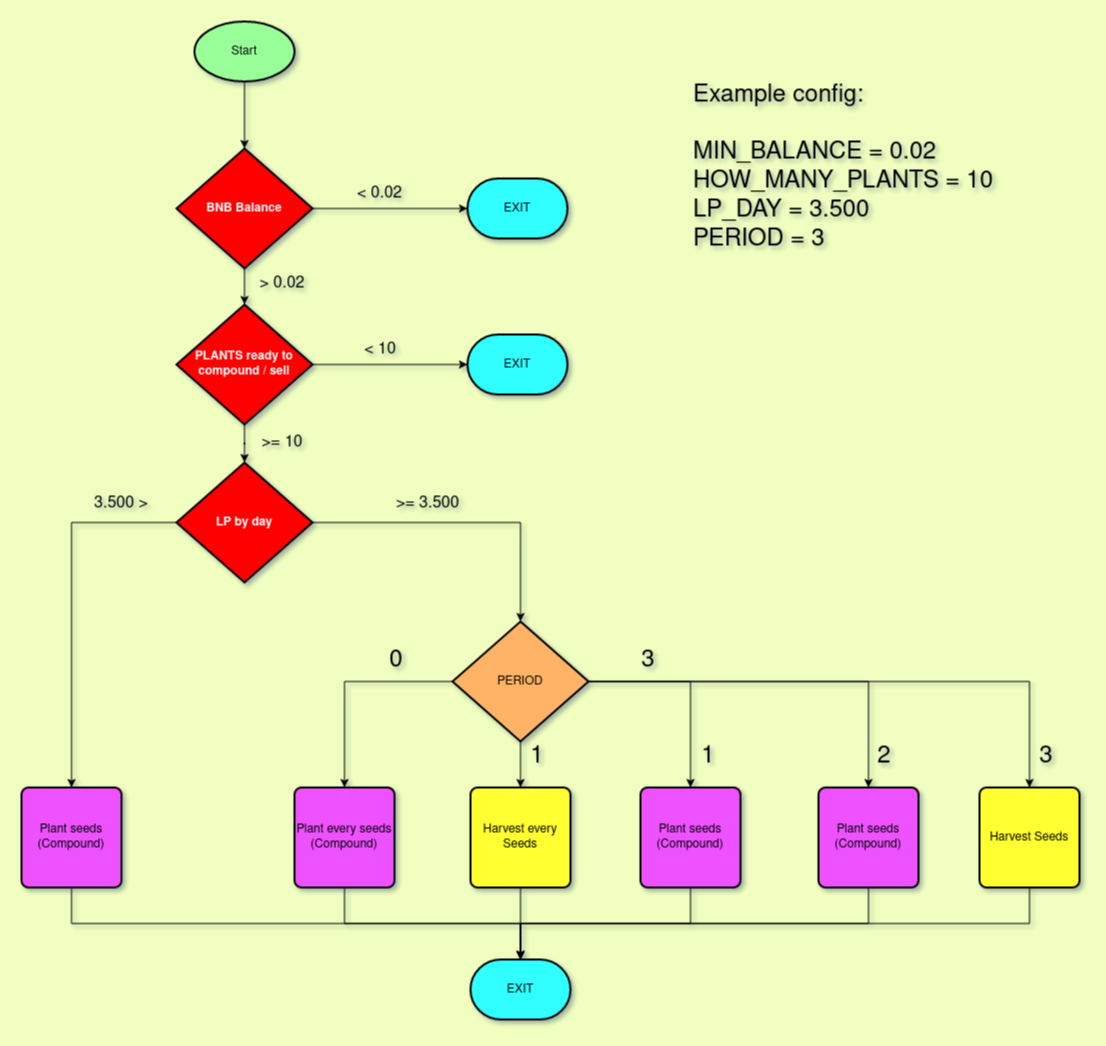

The diagram above was exported from draw.io. Its source (the exported page's mxGraphModel, read from the mxfile embedded in the PNG):
<mxGraphModel dx="711" dy="349" grid="0" gridSize="10" guides="1" tooltips="1" connect="1" arrows="1" fold="1" page="0" pageScale="1" pageWidth="827" pageHeight="1169" background="#F0FFBF" math="0" shadow="1">
  <root>
    <mxCell id="0" />
    <mxCell id="1" parent="0" />
    <mxCell id="DQQ6fDPaoFs2A1eNPPXL-1" value="Start" style="strokeWidth=2;html=1;shape=mxgraph.flowchart.start_1;whiteSpace=wrap;fillColor=#99FF99;" parent="1" vertex="1">
      <mxGeometry x="364" y="185" width="100" height="60" as="geometry" />
    </mxCell>
    <mxCell id="DQQ6fDPaoFs2A1eNPPXL-2" value="EXIT" style="strokeWidth=2;html=1;shape=mxgraph.flowchart.terminator;whiteSpace=wrap;fillColor=#33FFFF;" parent="1" vertex="1">
      <mxGeometry x="640" y="1123" width="100" height="60" as="geometry" />
    </mxCell>
    <mxCell id="DQQ6fDPaoFs2A1eNPPXL-25" style="edgeStyle=orthogonalEdgeStyle;rounded=0;orthogonalLoop=1;jettySize=auto;html=1;exitX=1;exitY=0.5;exitDx=0;exitDy=0;exitPerimeter=0;strokeColor=default;" parent="1" source="DQQ6fDPaoFs2A1eNPPXL-3" target="DQQ6fDPaoFs2A1eNPPXL-6" edge="1">
      <mxGeometry relative="1" as="geometry" />
    </mxCell>
    <mxCell id="plrcnj9vJWccT-qy632l-32" style="edgeStyle=orthogonalEdgeStyle;rounded=0;orthogonalLoop=1;jettySize=auto;html=1;exitX=0.5;exitY=1;exitDx=0;exitDy=0;exitPerimeter=0;entryX=0.5;entryY=0;entryDx=0;entryDy=0;entryPerimeter=0;fontSize=16;" parent="1" source="DQQ6fDPaoFs2A1eNPPXL-3" target="plrcnj9vJWccT-qy632l-9" edge="1">
      <mxGeometry relative="1" as="geometry" />
    </mxCell>
    <mxCell id="DQQ6fDPaoFs2A1eNPPXL-3" value="&lt;b&gt;&lt;font color=&quot;#fffffffff&quot;&gt;BNB Balance&lt;/font&gt;&lt;/b&gt;" style="strokeWidth=2;html=1;shape=mxgraph.flowchart.decision;whiteSpace=wrap;fillColor=#FF0000;" parent="1" vertex="1">
      <mxGeometry x="346" y="312" width="136" height="120" as="geometry" />
    </mxCell>
    <mxCell id="DQQ6fDPaoFs2A1eNPPXL-5" value="" style="endArrow=classic;html=1;rounded=0;" parent="1" source="DQQ6fDPaoFs2A1eNPPXL-1" target="DQQ6fDPaoFs2A1eNPPXL-3" edge="1">
      <mxGeometry width="50" height="50" relative="1" as="geometry">
        <mxPoint x="430" y="415" as="sourcePoint" />
        <mxPoint x="440" y="485" as="targetPoint" />
      </mxGeometry>
    </mxCell>
    <mxCell id="DQQ6fDPaoFs2A1eNPPXL-6" value="EXIT" style="strokeWidth=2;html=1;shape=mxgraph.flowchart.terminator;whiteSpace=wrap;fillColor=#33FFFF;" parent="1" vertex="1">
      <mxGeometry x="637" y="342" width="100" height="60" as="geometry" />
    </mxCell>
    <mxCell id="DQQ6fDPaoFs2A1eNPPXL-39" style="edgeStyle=orthogonalEdgeStyle;rounded=0;orthogonalLoop=1;jettySize=auto;html=1;exitX=0;exitY=0.5;exitDx=0;exitDy=0;exitPerimeter=0;strokeColor=default;" parent="1" source="DQQ6fDPaoFs2A1eNPPXL-31" target="DQQ6fDPaoFs2A1eNPPXL-34" edge="1">
      <mxGeometry relative="1" as="geometry" />
    </mxCell>
    <mxCell id="DQQ6fDPaoFs2A1eNPPXL-40" style="edgeStyle=orthogonalEdgeStyle;rounded=0;orthogonalLoop=1;jettySize=auto;html=1;exitX=0.5;exitY=1;exitDx=0;exitDy=0;exitPerimeter=0;strokeColor=default;" parent="1" source="DQQ6fDPaoFs2A1eNPPXL-31" target="DQQ6fDPaoFs2A1eNPPXL-33" edge="1">
      <mxGeometry relative="1" as="geometry" />
    </mxCell>
    <mxCell id="VfX1CtNLvGTlETvH3M-e-13" style="edgeStyle=orthogonalEdgeStyle;rounded=0;orthogonalLoop=1;jettySize=auto;html=1;exitX=1;exitY=0.5;exitDx=0;exitDy=0;exitPerimeter=0;" parent="1" source="DQQ6fDPaoFs2A1eNPPXL-31" target="VfX1CtNLvGTlETvH3M-e-1" edge="1">
      <mxGeometry relative="1" as="geometry" />
    </mxCell>
    <mxCell id="VfX1CtNLvGTlETvH3M-e-14" style="edgeStyle=orthogonalEdgeStyle;rounded=0;orthogonalLoop=1;jettySize=auto;html=1;exitX=1;exitY=0.5;exitDx=0;exitDy=0;exitPerimeter=0;" parent="1" source="DQQ6fDPaoFs2A1eNPPXL-31" target="VfX1CtNLvGTlETvH3M-e-3" edge="1">
      <mxGeometry relative="1" as="geometry" />
    </mxCell>
    <mxCell id="VfX1CtNLvGTlETvH3M-e-15" style="edgeStyle=orthogonalEdgeStyle;rounded=0;orthogonalLoop=1;jettySize=auto;html=1;exitX=1;exitY=0.5;exitDx=0;exitDy=0;exitPerimeter=0;" parent="1" source="DQQ6fDPaoFs2A1eNPPXL-31" target="VfX1CtNLvGTlETvH3M-e-5" edge="1">
      <mxGeometry relative="1" as="geometry" />
    </mxCell>
    <mxCell id="DQQ6fDPaoFs2A1eNPPXL-31" value="PERIOD" style="strokeWidth=2;html=1;shape=mxgraph.flowchart.decision;whiteSpace=wrap;fillColor=#FFB366;" parent="1" vertex="1">
      <mxGeometry x="622" y="785" width="136" height="120" as="geometry" />
    </mxCell>
    <mxCell id="DQQ6fDPaoFs2A1eNPPXL-44" style="edgeStyle=orthogonalEdgeStyle;rounded=0;orthogonalLoop=1;jettySize=auto;html=1;exitX=0.5;exitY=1;exitDx=0;exitDy=0;strokeColor=default;" parent="1" source="DQQ6fDPaoFs2A1eNPPXL-33" target="DQQ6fDPaoFs2A1eNPPXL-2" edge="1">
      <mxGeometry relative="1" as="geometry" />
    </mxCell>
    <mxCell id="DQQ6fDPaoFs2A1eNPPXL-33" value="Harvest every Seeds" style="rounded=1;whiteSpace=wrap;html=1;absoluteArcSize=1;arcSize=14;strokeWidth=2;flipH=1;fillColor=#FFFF33;" parent="1" vertex="1">
      <mxGeometry x="640" y="951" width="100" height="100" as="geometry" />
    </mxCell>
    <mxCell id="DQQ6fDPaoFs2A1eNPPXL-43" style="edgeStyle=orthogonalEdgeStyle;rounded=0;orthogonalLoop=1;jettySize=auto;html=1;exitX=0.5;exitY=1;exitDx=0;exitDy=0;strokeColor=default;" parent="1" source="DQQ6fDPaoFs2A1eNPPXL-34" target="DQQ6fDPaoFs2A1eNPPXL-2" edge="1">
      <mxGeometry relative="1" as="geometry" />
    </mxCell>
    <mxCell id="DQQ6fDPaoFs2A1eNPPXL-34" value="&lt;div&gt;Plant every seeds&lt;/div&gt;&lt;div&gt;(Compound)&lt;br&gt;&lt;/div&gt;" style="rounded=1;whiteSpace=wrap;html=1;absoluteArcSize=1;arcSize=14;strokeWidth=2;flipH=1;fillColor=#EE52FF;" parent="1" vertex="1">
      <mxGeometry x="464" y="951" width="100" height="100" as="geometry" />
    </mxCell>
    <mxCell id="DQQ6fDPaoFs2A1eNPPXL-45" value="&lt;font style=&quot;font-size: 24px&quot;&gt;0&lt;/font&gt;" style="text;html=1;strokeColor=none;fillColor=none;align=center;verticalAlign=middle;whiteSpace=wrap;rounded=0;" parent="1" vertex="1">
      <mxGeometry x="536" y="809" width="60" height="30" as="geometry" />
    </mxCell>
    <mxCell id="DQQ6fDPaoFs2A1eNPPXL-46" value="&lt;div style=&quot;font-size: 24px&quot;&gt;&lt;font style=&quot;font-size: 24px&quot;&gt;3&lt;/font&gt;&lt;/div&gt;" style="text;html=1;strokeColor=none;fillColor=none;align=center;verticalAlign=middle;whiteSpace=wrap;rounded=0;" parent="1" vertex="1">
      <mxGeometry x="788" y="809" width="60" height="30" as="geometry" />
    </mxCell>
    <mxCell id="DQQ6fDPaoFs2A1eNPPXL-47" value="&lt;font style=&quot;font-size: 24px&quot;&gt;1&lt;/font&gt;" style="text;html=1;strokeColor=none;fillColor=none;align=center;verticalAlign=middle;whiteSpace=wrap;rounded=0;" parent="1" vertex="1">
      <mxGeometry x="677" y="905" width="60" height="30" as="geometry" />
    </mxCell>
    <mxCell id="DQQ6fDPaoFs2A1eNPPXL-48" value="&lt;div&gt;&lt;font style=&quot;font-size: 16px&quot;&gt;&amp;lt; &lt;font style=&quot;font-size: 16px&quot;&gt;0.02&lt;/font&gt;&lt;/font&gt;&lt;/div&gt;" style="text;html=1;strokeColor=none;fillColor=none;align=center;verticalAlign=middle;whiteSpace=wrap;rounded=0;" parent="1" vertex="1">
      <mxGeometry x="453" y="342" width="193" height="30" as="geometry" />
    </mxCell>
    <mxCell id="VfX1CtNLvGTlETvH3M-e-27" style="edgeStyle=orthogonalEdgeStyle;rounded=0;orthogonalLoop=1;jettySize=auto;html=1;exitX=0.5;exitY=1;exitDx=0;exitDy=0;fontSize=24;" parent="1" source="VfX1CtNLvGTlETvH3M-e-1" target="DQQ6fDPaoFs2A1eNPPXL-2" edge="1">
      <mxGeometry relative="1" as="geometry" />
    </mxCell>
    <mxCell id="VfX1CtNLvGTlETvH3M-e-1" value="Harvest Seeds" style="rounded=1;whiteSpace=wrap;html=1;absoluteArcSize=1;arcSize=14;strokeWidth=2;flipH=1;fillColor=#FFFF33;" parent="1" vertex="1">
      <mxGeometry x="1149" y="951" width="100" height="100" as="geometry" />
    </mxCell>
    <mxCell id="VfX1CtNLvGTlETvH3M-e-26" style="edgeStyle=orthogonalEdgeStyle;rounded=0;orthogonalLoop=1;jettySize=auto;html=1;exitX=0.5;exitY=1;exitDx=0;exitDy=0;fontSize=24;" parent="1" source="VfX1CtNLvGTlETvH3M-e-3" target="DQQ6fDPaoFs2A1eNPPXL-2" edge="1">
      <mxGeometry relative="1" as="geometry" />
    </mxCell>
    <mxCell id="VfX1CtNLvGTlETvH3M-e-3" value="&lt;div&gt;Plant seeds&lt;/div&gt;&lt;div&gt;(Compound)&lt;br&gt;&lt;/div&gt;" style="rounded=1;whiteSpace=wrap;html=1;absoluteArcSize=1;arcSize=14;strokeWidth=2;flipH=1;fillColor=#EE52FF;" parent="1" vertex="1">
      <mxGeometry x="988" y="951" width="100" height="100" as="geometry" />
    </mxCell>
    <mxCell id="VfX1CtNLvGTlETvH3M-e-25" style="edgeStyle=orthogonalEdgeStyle;rounded=0;orthogonalLoop=1;jettySize=auto;html=1;exitX=0.5;exitY=1;exitDx=0;exitDy=0;fontSize=24;" parent="1" source="VfX1CtNLvGTlETvH3M-e-5" target="DQQ6fDPaoFs2A1eNPPXL-2" edge="1">
      <mxGeometry relative="1" as="geometry" />
    </mxCell>
    <mxCell id="VfX1CtNLvGTlETvH3M-e-5" value="&lt;div&gt;Plant seeds&lt;/div&gt;&lt;div&gt;(Compound)&lt;br&gt;&lt;/div&gt;" style="rounded=1;whiteSpace=wrap;html=1;absoluteArcSize=1;arcSize=14;strokeWidth=2;flipH=1;fillColor=#EE52FF;" parent="1" vertex="1">
      <mxGeometry x="810" y="951" width="100" height="100" as="geometry" />
    </mxCell>
    <mxCell id="VfX1CtNLvGTlETvH3M-e-16" value="&lt;font style=&quot;font-size: 24px&quot;&gt;1&lt;/font&gt;" style="text;html=1;strokeColor=none;fillColor=none;align=center;verticalAlign=middle;whiteSpace=wrap;rounded=0;" parent="1" vertex="1">
      <mxGeometry x="848" y="905" width="60" height="30" as="geometry" />
    </mxCell>
    <mxCell id="VfX1CtNLvGTlETvH3M-e-19" value="2" style="text;html=1;strokeColor=none;fillColor=none;align=center;verticalAlign=middle;whiteSpace=wrap;rounded=0;fontSize=24;" parent="1" vertex="1">
      <mxGeometry x="1024" y="905" width="60" height="30" as="geometry" />
    </mxCell>
    <mxCell id="VfX1CtNLvGTlETvH3M-e-21" value="3" style="text;html=1;strokeColor=none;fillColor=none;align=center;verticalAlign=middle;whiteSpace=wrap;rounded=0;fontSize=24;" parent="1" vertex="1">
      <mxGeometry x="1186" y="905" width="60" height="30" as="geometry" />
    </mxCell>
    <mxCell id="plrcnj9vJWccT-qy632l-28" style="edgeStyle=orthogonalEdgeStyle;rounded=0;orthogonalLoop=1;jettySize=auto;html=1;exitX=1;exitY=0.5;exitDx=0;exitDy=0;exitPerimeter=0;fontSize=16;" parent="1" target="plrcnj9vJWccT-qy632l-25" edge="1">
      <mxGeometry relative="1" as="geometry">
        <mxPoint x="482" y="530" as="sourcePoint" />
      </mxGeometry>
    </mxCell>
    <mxCell id="plrcnj9vJWccT-qy632l-8" value="&lt;div align=&quot;left&quot;&gt;&lt;font style=&quot;font-size: 24px&quot;&gt;Example config:&lt;/font&gt;&lt;/div&gt;&lt;div align=&quot;left&quot;&gt;&lt;font style=&quot;font-size: 24px&quot;&gt;&lt;br&gt;&lt;/font&gt;&lt;/div&gt;&lt;div align=&quot;left&quot;&gt;&lt;div align=&quot;left&quot;&gt;&lt;font style=&quot;font-size: 24px&quot;&gt;MIN_BALANCE = 0.02&lt;/font&gt;&lt;/div&gt;&lt;div align=&quot;left&quot;&gt;&lt;font style=&quot;font-size: 24px&quot;&gt;HOW_MANY_PLANTS = 10&lt;/font&gt;&lt;font style=&quot;font-size: 24px&quot;&gt;&lt;/font&gt;&lt;/div&gt;&lt;/div&gt;&lt;div align=&quot;left&quot;&gt;&lt;font style=&quot;font-size: 24px&quot;&gt;LP_DAY = 3.500&lt;/font&gt;&lt;/div&gt;&lt;div align=&quot;left&quot;&gt;&lt;font style=&quot;font-size: 24px&quot;&gt;PERIOD = 3&lt;/font&gt;&lt;/div&gt;" style="text;html=1;strokeColor=none;fillColor=none;align=left;verticalAlign=middle;whiteSpace=wrap;rounded=0;" parent="1" vertex="1">
      <mxGeometry x="861" y="225" width="386" height="212" as="geometry" />
    </mxCell>
    <mxCell id="plrcnj9vJWccT-qy632l-13" style="edgeStyle=orthogonalEdgeStyle;rounded=0;orthogonalLoop=1;jettySize=auto;html=1;exitX=1;exitY=0.5;exitDx=0;exitDy=0;exitPerimeter=0;fontSize=24;" parent="1" source="plrcnj9vJWccT-qy632l-9" target="plrcnj9vJWccT-qy632l-11" edge="1">
      <mxGeometry relative="1" as="geometry" />
    </mxCell>
    <mxCell id="h5S-UoZrc9d0wwWKgTXL-1" style="edgeStyle=orthogonalEdgeStyle;rounded=0;orthogonalLoop=1;jettySize=auto;html=1;exitX=0.5;exitY=1;exitDx=0;exitDy=0;exitPerimeter=0;" edge="1" parent="1" source="plrcnj9vJWccT-qy632l-9" target="plrcnj9vJWccT-qy632l-16">
      <mxGeometry relative="1" as="geometry" />
    </mxCell>
    <mxCell id="plrcnj9vJWccT-qy632l-9" value="&lt;b&gt;&lt;font color=&quot;#FFFFFF&quot;&gt;PLANTS ready to compound / sell&lt;/font&gt;&lt;/b&gt;" style="strokeWidth=2;html=1;shape=mxgraph.flowchart.decision;whiteSpace=wrap;fillColor=#FF0000;" parent="1" vertex="1">
      <mxGeometry x="346" y="468" width="136" height="120" as="geometry" />
    </mxCell>
    <mxCell id="plrcnj9vJWccT-qy632l-11" value="EXIT" style="strokeWidth=2;html=1;shape=mxgraph.flowchart.terminator;whiteSpace=wrap;fillColor=#33FFFF;" parent="1" vertex="1">
      <mxGeometry x="637" y="498" width="100" height="60" as="geometry" />
    </mxCell>
    <mxCell id="plrcnj9vJWccT-qy632l-14" value="&lt;font style=&quot;font-size: 16px&quot;&gt;&amp;lt; 10&lt;br&gt;&lt;/font&gt;" style="text;html=1;strokeColor=none;fillColor=none;align=center;verticalAlign=middle;whiteSpace=wrap;rounded=0;fontSize=24;" parent="1" vertex="1">
      <mxGeometry x="434.5" y="496" width="230" height="30" as="geometry" />
    </mxCell>
    <mxCell id="plrcnj9vJWccT-qy632l-18" style="edgeStyle=orthogonalEdgeStyle;rounded=0;orthogonalLoop=1;jettySize=auto;html=1;exitX=1;exitY=0.5;exitDx=0;exitDy=0;exitPerimeter=0;fontSize=16;" parent="1" source="plrcnj9vJWccT-qy632l-16" target="DQQ6fDPaoFs2A1eNPPXL-31" edge="1">
      <mxGeometry relative="1" as="geometry" />
    </mxCell>
    <mxCell id="plrcnj9vJWccT-qy632l-22" style="edgeStyle=orthogonalEdgeStyle;rounded=0;orthogonalLoop=1;jettySize=auto;html=1;exitX=0;exitY=0.5;exitDx=0;exitDy=0;exitPerimeter=0;fontSize=16;" parent="1" source="plrcnj9vJWccT-qy632l-16" target="plrcnj9vJWccT-qy632l-20" edge="1">
      <mxGeometry relative="1" as="geometry" />
    </mxCell>
    <mxCell id="plrcnj9vJWccT-qy632l-16" value="&lt;font color=&quot;#FFFFFF&quot;&gt;&lt;b&gt;LP by day&lt;/b&gt;&lt;/font&gt;" style="strokeWidth=2;html=1;shape=mxgraph.flowchart.decision;whiteSpace=wrap;fillColor=#FF0000;" parent="1" vertex="1">
      <mxGeometry x="346" y="626" width="136" height="120" as="geometry" />
    </mxCell>
    <mxCell id="plrcnj9vJWccT-qy632l-19" value="&amp;gt;= 3.500" style="text;html=1;strokeColor=none;fillColor=none;align=center;verticalAlign=middle;whiteSpace=wrap;rounded=0;fontSize=16;" parent="1" vertex="1">
      <mxGeometry x="518.5" y="652" width="157" height="30" as="geometry" />
    </mxCell>
    <mxCell id="plrcnj9vJWccT-qy632l-24" style="edgeStyle=orthogonalEdgeStyle;rounded=0;orthogonalLoop=1;jettySize=auto;html=1;exitX=0.5;exitY=1;exitDx=0;exitDy=0;fontSize=16;" parent="1" source="plrcnj9vJWccT-qy632l-20" target="DQQ6fDPaoFs2A1eNPPXL-2" edge="1">
      <mxGeometry relative="1" as="geometry" />
    </mxCell>
    <mxCell id="plrcnj9vJWccT-qy632l-20" value="&lt;div&gt;Plant seeds&lt;/div&gt;&lt;div&gt;(Compound)&lt;br&gt;&lt;/div&gt;" style="rounded=1;whiteSpace=wrap;html=1;absoluteArcSize=1;arcSize=14;strokeWidth=2;flipH=1;fillColor=#EE52FF;" parent="1" vertex="1">
      <mxGeometry x="191" y="951" width="100" height="100" as="geometry" />
    </mxCell>
    <mxCell id="plrcnj9vJWccT-qy632l-23" value="3.500 &amp;gt;" style="text;html=1;strokeColor=none;fillColor=none;align=center;verticalAlign=middle;whiteSpace=wrap;rounded=0;fontSize=16;" parent="1" vertex="1">
      <mxGeometry x="242" y="652" width="98" height="30" as="geometry" />
    </mxCell>
    <mxCell id="plrcnj9vJWccT-qy632l-29" value="&lt;div&gt;&lt;font style=&quot;font-size: 16px&quot;&gt;&amp;gt; &lt;font style=&quot;font-size: 16px&quot;&gt;0.02&lt;/font&gt;&lt;/font&gt;&lt;/div&gt;" style="text;html=1;strokeColor=none;fillColor=none;align=center;verticalAlign=middle;whiteSpace=wrap;rounded=0;fontSize=16;" parent="1" vertex="1">
      <mxGeometry x="422" y="432" width="60" height="30" as="geometry" />
    </mxCell>
    <mxCell id="plrcnj9vJWccT-qy632l-35" value="&amp;gt;= 10" style="text;html=1;strokeColor=none;fillColor=none;align=center;verticalAlign=middle;whiteSpace=wrap;rounded=0;fontSize=16;" parent="1" vertex="1">
      <mxGeometry x="422" y="591" width="60" height="30" as="geometry" />
    </mxCell>
  </root>
</mxGraphModel>